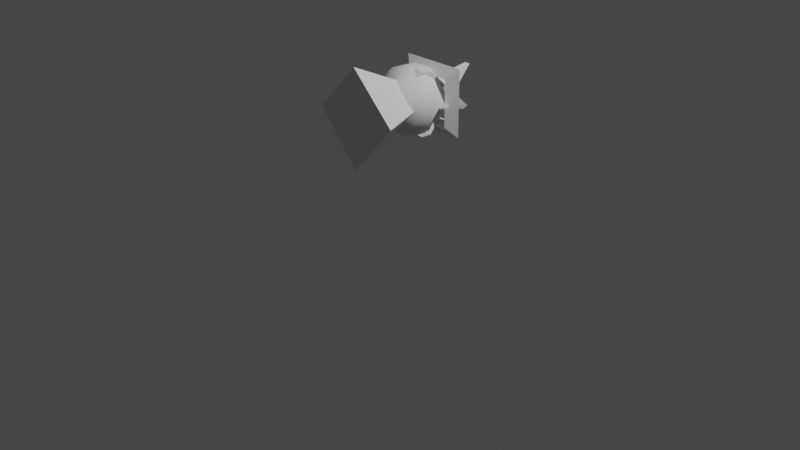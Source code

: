 # Source: angleA.blend  (saved by Blender 3.2.14; exported with 4.5.12 LTS)
import bpy
from mathutils import Matrix  # noqa: F401  (used for matrix-valued properties, if any)

bpy.ops.wm.read_factory_settings(use_empty=True)
scene = bpy.context.scene
scene.name = 'Scene'

# ---- collections
col_collection = bpy.data.collections.new('Collection'); scene.collection.children.link(col_collection)
col_angle = bpy.data.collections.new('Angle'); scene.collection.children.link(col_angle)

# ---- world
world_world = bpy.data.worlds.new('World'); scene.world = world_world
world_world.use_nodes = True; world_world.node_tree.nodes.clear()
_N = world_world.node_tree.nodes; _L = world_world.node_tree.links
n0 = _N.new('ShaderNodeOutputWorld'); n0.name = 'World Output'; n0.location = (300, 300)
n1 = _N.new('ShaderNodeBackground'); n1.name = 'Background'; n1.location = (10, 300)
n1.inputs[0].default_value = (0.05088, 0.05088, 0.05088, 1.0)
_L.new(n1.outputs[0], n0.inputs[0])
n0.is_active_output = True
world_world.color = (0.05088, 0.05088, 0.05088)
world_world.use_sun_shadow = False
world_world.sun_shadow_jitter_overblur = 0.0

# ---- cameras
cam_camera = bpy.data.cameras.new('Camera')
cam_camera.clip_end = 100.0
cam_camera.ortho_scale = 7.314

# ---- lights
light_light = bpy.data.lights.new('Light', 'POINT')
light_light.transmission_factor = 0.0
light_light.energy = 1000.0
light_light.shadow_soft_size = 0.1
light_light.shadow_maximum_resolution = 0.006
light_light.use_absolute_resolution = True

# ---- meshes
me_cone = bpy.data.meshes.new('Cone')
me_cone.from_pydata([(0.2682, 0.516, -0.4805), (0.7511, 0.0, -0.2816), (0.2682, -0.516, -0.4805), (-0.1574, 0.0, -0.5592), (-0.08652, 0.0, 0.5536)], [], [(0, 4, 1), (1, 4, 2), (0, 1, 2, 3), (2, 4, 3), (3, 4, 0)])
_uv = me_cone.uv_layers.new(name='UVMap')
_uv.uv.foreach_set('vector', [0.25, 0.49, 0.25, 0.25, 0.49, 0.25, 0.49, 0.25, 0.25, 0.25, 0.25, 0.01, 0.75, 0.49, 0.99, 0.25, 0.75, 0.01, 0.51, 0.25, 0.25, 0.01, 0.25, 0.25, 0.01, 0.25, 0.01, 0.25, 0.25, 0.25, 0.25, 0.49])
me_cone.materials.append(None)
me_cone.use_mirror_y = True
me_cone.update()
me_cube_002 = bpy.data.meshes.new('Cube.002')
me_cube_002.from_pydata([(-0.07473, -0.07473, -0.07473), (-0.07473, -0.07473, 0.07473), (-0.07473, 0.07473, -0.07473), (-0.07473, 0.07473, 0.07473), (0.07473, -0.07473, -0.07473), (0.07473, -0.07473, 0.07473), (0.07473, 0.07473, -0.07473), (0.07473, 0.07473, 0.07473)], [], [(0, 1, 3, 2), (2, 3, 7, 6), (6, 7, 5, 4), (4, 5, 1, 0), (2, 6, 4, 0), (7, 3, 1, 5)])
_uv = me_cube_002.uv_layers.new(name='UVMap')
_uv.uv.foreach_set('vector', [0.375, 0.0, 0.625, 0.0, 0.625, 0.25, 0.375, 0.25, 0.375, 0.25, 0.625, 0.25, 0.625, 0.5, 0.375, 0.5, 0.375, 0.5, 0.625, 0.5, 0.625, 0.75, 0.375, 0.75, 0.375, 0.75, 0.625, 0.75, 0.625, 1.0, 0.375, 1.0, 0.125, 0.5, 0.375, 0.5, 0.375, 0.75, 0.125, 0.75, 0.625, 0.5, 0.875, 0.5, 0.875, 0.75, 0.625, 0.75])
me_cube_002.materials.append(None)
me_cube_002.update()
me_cube_006 = bpy.data.meshes.new('Cube.006')
me_cube_006.from_pydata([(-0.07473, -0.07473, -0.07473), (-0.07473, -0.07473, 0.07473), (-0.07473, 0.07473, -0.07473), (-0.07473, 0.07473, 0.07473), (0.07473, -0.07473, -0.07473), (0.07473, -0.07473, 0.07473), (0.07473, 0.07473, -0.07473), (0.07473, 0.07473, 0.07473)], [], [(0, 1, 3, 2), (2, 3, 7, 6), (6, 7, 5, 4), (4, 5, 1, 0), (2, 6, 4, 0), (7, 3, 1, 5)])
_uv = me_cube_006.uv_layers.new(name='UVMap')
_uv.uv.foreach_set('vector', [0.375, 0.0, 0.625, 0.0, 0.625, 0.25, 0.375, 0.25, 0.375, 0.25, 0.625, 0.25, 0.625, 0.5, 0.375, 0.5, 0.375, 0.5, 0.625, 0.5, 0.625, 0.75, 0.375, 0.75, 0.375, 0.75, 0.625, 0.75, 0.625, 1.0, 0.375, 1.0, 0.125, 0.5, 0.375, 0.5, 0.375, 0.75, 0.125, 0.75, 0.625, 0.5, 0.875, 0.5, 0.875, 0.75, 0.625, 0.75])
me_cube_006.materials.append(None)
me_cube_006.update()
me_sphere_001 = bpy.data.meshes.new('Sphere.001')
me_sphere_001.from_pydata([(0.0449, 0.2426, 0.2731), (0.0, 0.3435, 0.1116), (0.0027, 0.359, -0.06328), (-0.00724, 0.1075, 0.3496), (0.1667, 0.2816, 0.1606), (0.1779, 0.314, -0.05121), (0.09195, 0.2327, -0.2739), (0.07049, 0.08196, -0.3473), (0.09979, -0.03557, 0.3515), (0.2244, 0.1265, 0.2592), (0.3128, 0.1802, 0.05744), (0.2975, 0.1718, -0.1116), (0.2223, 0.1283, -0.2577), (0.2527, 0.002669, 0.2626), (0.3435, -3.652e-08, 0.1116), (0.361, 0.0003131, -0.05744), (0.2276, -0.1285, 0.2563), (0.311, -0.183, 0.05121), (0.2823, -0.1617, -0.1666), (0.2414, -0.02951, -0.2779), (0.1287, -0.2175, 0.2626), (0.1718, -0.2975, 0.1116), (0.183, -0.311, -0.05121), (0.002488, -0.2614, 0.2563), (-3.094e-08, -0.3621, 0.04699), (-0.002645, -0.3216, -0.1715), (0.1001, -0.2266, -0.2732), (0.07801, -0.06663, -0.3512), (-0.02185, -0.06031, 0.3609), (-0.1062, -0.1839, 0.2922), (-0.1593, -0.2799, 0.1709), (-0.1812, -0.3132, -0.0514), (-0.1243, -0.2212, -0.2654), (-0.3441, 2.165e-09, 0.1097), (-0.3128, -0.06088, -1.579e-08), (-0.4393, -2.576e-08, -0.05794), (-0.297, 7.8e-09, -0.2153), (-0.1743, -0.004665, 0.323), (-0.2948, 1.555e-08, 0.2185), (-0.3531, 0.004677, -0.09657), (-0.2082, 2.974e-09, -0.2999), (-0.1222, 0.1654, 0.2981), (-0.1593, 0.2799, 0.1709), (-0.1801, 0.3142, -0.05708), (-0.1257, 0.2142, -0.2687), (-0.06541, 1.486e-09, -0.359), (5.024e-09, 0.2922, -0.2123)], [], [(2, 6, 46), (0, 4, 1), (1, 5, 2), (0, 9, 4), (6, 11, 12), (3, 28, 8), (4, 10, 5), (3, 9, 0), (8, 13, 9), (7, 19, 27), (10, 15, 11), (45, 7, 27), (11, 19, 12), (9, 14, 10), (14, 17, 15), (8, 16, 13), (15, 18, 19), (14, 16, 17), (16, 21, 17), (18, 26, 19), (8, 20, 16), (17, 22, 18), (21, 23, 24), (21, 24, 22), (8, 23, 20), (22, 24, 25), (23, 30, 24), (25, 32, 26), (28, 29, 23), (27, 32, 45), (24, 31, 25), (29, 38, 30), (31, 36, 32), (30, 38, 33), (32, 36, 40), (31, 33, 34), (28, 37, 29), (34, 33, 35), (33, 39, 35), (38, 42, 33), (37, 28, 3), (36, 44, 40), (33, 43, 39), (38, 41, 42), (36, 43, 44), (43, 46, 44), (43, 1, 2), (41, 3, 0), (44, 7, 45), (2, 5, 6), (1, 4, 5), (5, 10, 11), (6, 5, 11), (4, 9, 10), (3, 8, 9), (6, 12, 7), (7, 12, 19), (11, 15, 19), (9, 13, 14), (10, 14, 15), (15, 17, 18), (14, 13, 16), (16, 20, 21), (17, 21, 22), (19, 26, 27), (18, 22, 26), (26, 22, 25), (21, 20, 23), (8, 28, 23), (23, 29, 30), (25, 31, 32), (24, 30, 31), (27, 26, 32), (45, 32, 40), (31, 34, 39), (29, 37, 38), (31, 39, 36), (31, 30, 33), (34, 35, 39), (37, 41, 38), (33, 42, 43), (41, 37, 3), (40, 44, 45), (36, 39, 43), (43, 2, 46), (42, 0, 1), (44, 46, 6), (43, 42, 1), (44, 6, 7), (42, 41, 0)])
me_sphere_001.polygons.foreach_set('use_smooth', [True] * 90)
_uv = me_sphere_001.uv_layers.new(name='UVMap')
_uv.uv.foreach_set('vector', [0.75, 0.4444, 0.6936, 0.2396, 0.75, 0.3, 0.7206, 0.7646, 0.6667, 0.6452, 0.75, 0.6, 0.75, 0.6, 0.6667, 0.4552, 0.75, 0.4444, 0.7206, 0.7646, 0.5833, 0.751, 0.6667, 0.6452, 0.6936, 0.2396, 0.5833, 0.4, 0.5833, 0.2494, 0.7614, 0.9, 0.625, 1.0, 0.4454, 0.9, 0.6667, 0.6452, 0.5833, 0.5502, 0.6667, 0.4552, 0.7614, 0.9, 0.5833, 0.751, 0.7206, 0.7646, 0.4454, 0.9, 0.5, 0.7562, 0.5833, 0.751, 0.641, 0.1, 0.4767, 0.2354, 0.3842, 0.1, 0.5833, 0.5502, 0.5, 0.4498, 0.5833, 0.4, 0.5417, 0.0, 0.641, 0.1, 0.3842, 0.1, 0.5833, 0.4, 0.4767, 0.2354, 0.5833, 0.2494, 0.5833, 0.751, 0.5, 0.6, 0.5833, 0.5502, 0.5, 0.6, 0.4167, 0.5448, 0.5, 0.4498, 0.4454, 0.9, 0.4167, 0.7468, 0.5, 0.7562, 0.5, 0.4498, 0.4167, 0.3493, 0.4767, 0.2354, 0.5, 0.6, 0.4167, 0.7468, 0.4167, 0.5448, 0.4167, 0.7468, 0.3333, 0.6, 0.4167, 0.5448, 0.4167, 0.3493, 0.3129, 0.2376, 0.4767, 0.2354, 0.4454, 0.9, 0.3333, 0.7562, 0.4167, 0.7468, 0.4167, 0.5448, 0.3333, 0.4552, 0.4167, 0.3493, 0.3333, 0.6, 0.25, 0.7468, 0.25, 0.5409, 0.3333, 0.6, 0.25, 0.5409, 0.3333, 0.4552, 0.4454, 0.9, 0.25, 0.7468, 0.3333, 0.7562, 0.3333, 0.4552, 0.25, 0.5409, 0.25, 0.344, 0.25, 0.7468, 0.1667, 0.6554, 0.25, 0.5409, 0.25, 0.344, 0.1667, 0.2427, 0.3129, 0.2376, 0.235, 0.9434, 0.1667, 0.8, 0.25, 0.7468, 0.3842, 0.1, 0.1667, 0.2427, 0.06503, 0.06918, 0.25, 0.5409, 0.1667, 0.4552, 0.25, 0.344, 0.1667, 0.8, 0.008409, 0.7, 0.1667, 0.6554, 0.1667, 0.4552, 0.005706, 0.3, 0.1667, 0.2427, 0.1667, 0.6554, 0.008409, 0.7, -0.001084, 0.6, 0.1667, 0.2427, 0.005706, 0.3, 0.01121, 0.2, 0.1667, 0.4552, -0.001084, 0.6, 0.08333, 0.5, 0.235, 0.9434, 0.007626, 0.8407, 0.1667, 0.8, 0.08333, 0.5, -0.001084, 0.6, 0.0, 0.5, 1.0, 0.6, 0.9868, 0.4153, 1.0, 0.5, 0.9927, 0.7, 0.8333, 0.6554, 1.0, 0.6, 0.9998, 0.8407, 0.875, 1.0, 0.7614, 0.9, 0.995, 0.3, 0.8333, 0.2373, 0.9911, 0.2, 1.0, 0.6, 0.8333, 0.4502, 0.9868, 0.4153, 0.9927, 0.7, 0.8487, 0.8, 0.8333, 0.6554, 0.995, 0.3, 0.8333, 0.4502, 0.8333, 0.2373, 0.8333, 0.4502, 0.75, 0.3, 0.8333, 0.2373, 0.8333, 0.4502, 0.75, 0.6, 0.75, 0.4444, 0.8487, 0.8, 0.7614, 0.9, 0.7206, 0.7646, 0.8333, 0.2373, 0.641, 0.1, 0.8902, 0.05475, 0.75, 0.4444, 0.6667, 0.4552, 0.6936, 0.2396, 0.75, 0.6, 0.6667, 0.6452, 0.6667, 0.4552, 0.6667, 0.4552, 0.5833, 0.5502, 0.5833, 0.4, 0.6936, 0.2396, 0.6667, 0.4552, 0.5833, 0.4, 0.6667, 0.6452, 0.5833, 0.751, 0.5833, 0.5502, 0.7614, 0.9, 0.4454, 0.9, 0.5833, 0.751, 0.6936, 0.2396, 0.5833, 0.2494, 0.641, 0.1, 0.641, 0.1, 0.5833, 0.2494, 0.4767, 0.2354, 0.5833, 0.4, 0.5, 0.4498, 0.4767, 0.2354, 0.5833, 0.751, 0.5, 0.7562, 0.5, 0.6, 0.5833, 0.5502, 0.5, 0.6, 0.5, 0.4498, 0.5, 0.4498, 0.4167, 0.5448, 0.4167, 0.3493, 0.5, 0.6, 0.5, 0.7562, 0.4167, 0.7468, 0.4167, 0.7468, 0.3333, 0.7562, 0.3333, 0.6, 0.4167, 0.5448, 0.3333, 0.6, 0.3333, 0.4552, 0.4767, 0.2354, 0.3129, 0.2376, 0.3842, 0.1, 0.4167, 0.3493, 0.3333, 0.4552, 0.3129, 0.2376, 0.3129, 0.2376, 0.3333, 0.4552, 0.25, 0.344, 0.3333, 0.6, 0.3333, 0.7562, 0.25, 0.7468, 0.4454, 0.9, 0.235, 0.9434, 0.25, 0.7468, 0.25, 0.7468, 0.1667, 0.8, 0.1667, 0.6554, 0.25, 0.344, 0.1667, 0.4552, 0.1667, 0.2427, 0.25, 0.5409, 0.1667, 0.6554, 0.1667, 0.4552, 0.3842, 0.1, 0.3129, 0.2376, 0.1667, 0.2427, 0.06503, 0.06918, 0.1667, 0.2427, 0.01121, 0.2, 0.1667, 0.4552, 0.08333, 0.5, 0.0007495, 0.4, 0.1667, 0.8, 0.007626, 0.8407, 0.008409, 0.7, 0.1667, 0.4552, 0.0007495, 0.4, 0.005706, 0.3, 0.1667, 0.4552, 0.1667, 0.6554, -0.001084, 0.6, 0.08333, 0.5, 0.0, 0.5, 0.0007495, 0.4, 0.9998, 0.8407, 0.8487, 0.8, 0.9927, 0.7, 1.0, 0.6, 0.8333, 0.6554, 0.8333, 0.4502, 0.8487, 0.8, 0.9998, 0.8407, 0.7614, 0.9, 0.9911, 0.2, 0.8333, 0.2373, 0.8902, 0.05475, 0.995, 0.3, 0.9868, 0.4153, 0.8333, 0.4502, 0.8333, 0.4502, 0.75, 0.4444, 0.75, 0.3, 0.8333, 0.6554, 0.7206, 0.7646, 0.75, 0.6, 0.8333, 0.2373, 0.75, 0.3, 0.6936, 0.2396, 0.8333, 0.4502, 0.8333, 0.6554, 0.75, 0.6, 0.8333, 0.2373, 0.6936, 0.2396, 0.641, 0.1, 0.8333, 0.6554, 0.8487, 0.8, 0.7206, 0.7646])
me_sphere_001.materials.append(None)
me_sphere_001.use_mirror_y = True
me_sphere_001.update()
me_torus = bpy.data.meshes.new('Torus')
me_torus.from_pydata([(0.5, 0.0, 0.0), (0.35, 0.0, 0.0866), (0.35, 0.0, -0.0866), (3.775e-08, 0.5, 0.0), (2.642e-08, 0.35, 0.0866), (2.642e-08, 0.35, -0.0866), (-0.5, 4.371e-08, 0.0), (-0.35, 3.06e-08, 0.0866), (-0.35, 3.06e-08, -0.0866), (3.775e-08, -0.5, 0.0), (2.642e-08, -0.35, 0.0866), (2.642e-08, -0.35, -0.0866)], [], [(0, 3, 4, 1), (1, 4, 5, 2), (2, 5, 3, 0), (3, 6, 7, 4), (4, 7, 8, 5), (5, 8, 6, 3), (6, 9, 10, 7), (7, 10, 11, 8), (8, 11, 9, 6), (9, 0, 1, 10), (10, 1, 2, 11), (11, 2, 0, 9)])
_uv = me_torus.uv_layers.new(name='UVMap')
_uv.uv.foreach_set('vector', [0.5, 0.6667, 0.75, 0.6667, 0.75, 1.0, 0.5, 1.0, 0.5, 0.0, 0.75, 0.0, 0.75, 0.3333, 0.5, 0.3333, 0.5, 0.3333, 0.75, 0.3333, 0.75, 0.6667, 0.5, 0.6667, 0.75, 0.6667, 1.0, 0.6667, 1.0, 1.0, 0.75, 1.0, 0.75, 0.0, 1.0, 0.0, 1.0, 0.3333, 0.75, 0.3333, 0.75, 0.3333, 1.0, 0.3333, 1.0, 0.6667, 0.75, 0.6667, 0.0, 0.6667, 0.25, 0.6667, 0.25, 1.0, 0.0, 1.0, 0.0, 0.0, 0.25, 0.0, 0.25, 0.3333, 0.0, 0.3333, 0.0, 0.3333, 0.25, 0.3333, 0.25, 0.6667, 0.0, 0.6667, 0.25, 0.6667, 0.5, 0.6667, 0.5, 1.0, 0.25, 1.0, 0.25, 0.0, 0.5, 0.0, 0.5, 0.3333, 0.25, 0.3333, 0.25, 0.3333, 0.5, 0.3333, 0.5, 0.6667, 0.25, 0.6667])
me_torus.materials.append(None)
me_torus.update()
me_cube_001 = bpy.data.meshes.new('Cube.001')
me_cube_001.from_pydata([(-0.3269, -0.006461, -0.1985), (-0.3544, -9.595e-11, -0.1122), (-0.3269, 0.006461, -0.1985), (-0.1104, -0.06026, 0.2014), (-0.08183, -0.05641, 0.2417), (-0.1777, -0.04895, 0.205), (-0.08183, 0.05641, 0.2417), (-0.1104, 0.06026, 0.2014), (-0.1777, 0.04895, 0.205), (-0.2, -9.595e-11, -0.2863), (-0.2, -9.595e-11, -0.2863), (0.7021, 0.006001, -0.08619), (0.7438, 5.757e-10, -0.04194), (0.7021, -0.006001, -0.08619)], [], [(2, 7, 11, 9), (12, 6, 4), (1, 5, 8), (0, 1, 2), (3, 4, 5), (6, 7, 8), (11, 12, 13), (0, 3, 5, 1), (4, 6, 8, 5), (7, 2, 1, 8), (13, 10, 9, 11), (2, 9, 10, 0), (12, 4, 3, 13), (6, 12, 11, 7), (10, 13, 3, 0)])
_uv = me_cube_001.uv_layers.new(name='UVMap')
_uv.uv.foreach_set('vector', [0.3971, 0.2972, 0.6022, 0.2685, 0.6024, 0.4774, 0.3939, 0.4545, 0.6603, 0.5177, 0.8597, 0.5177, 0.8597, 0.717, 0.4201, 0.02254, 0.5931, 0.02254, 0.5931, 0.1956, 0.3804, 0.3407, 0.4028, 0.267, 0.3971, 0.2972, 0.8629, 0.7254, 0.8597, 0.717, 0.875, 0.7115, 0.8597, 0.5177, 0.8629, 0.5125, 0.875, 0.5385, 0.666, 0.5099, 0.6603, 0.5177, 0.666, 0.5311, 0.3971, 0.9528, 0.6022, 0.9815, 0.5705, 1.0, 0.3975, 1.0, 0.8597, 0.717, 0.8597, 0.5177, 0.875, 0.5385, 0.875, 0.7115, 0.6022, 0.2685, 0.3971, 0.2972, 0.3975, 0.25, 0.5705, 0.25, 0.5853, 0.5, 0.3828, 0.5, 0.3939, 0.4545, 0.6024, 0.4774, 0.3971, 0.2972, 0.3939, 0.4545, 0.375, 0.4639, 0.375, 0.308, 0.6603, 0.5177, 0.8597, 0.717, 0.8582, 0.7332, 0.6623, 0.5373, 0.8597, 0.5177, 0.6603, 0.5177, 0.6623, 0.5, 0.8582, 0.5, 0.3939, 0.7955, 0.6024, 0.7726, 0.6022, 0.9815, 0.3971, 0.9528])
me_cube_001.materials.append(None)
me_cube_001.update()
me_cube = bpy.data.meshes.new('Cube')
me_cube.from_pydata([(-0.3269, -0.006461, -0.1985), (-0.3544, -9.595e-11, -0.1122), (-0.3269, 0.006461, -0.1985), (-0.1104, -0.06026, 0.2014), (-0.08183, -0.05641, 0.2417), (-0.1777, -0.04895, 0.205), (-0.08183, 0.05641, 0.2417), (-0.1104, 0.06026, 0.2014), (-0.1777, 0.04895, 0.205), (-0.2, -9.595e-11, -0.2863), (-0.2, -9.595e-11, -0.2863), (0.7021, 0.006001, -0.08619), (0.7438, 5.757e-10, -0.04194), (0.7021, -0.006001, -0.08619)], [], [(2, 7, 11, 9), (12, 6, 4), (1, 5, 8), (0, 1, 2), (3, 4, 5), (6, 7, 8), (11, 12, 13), (0, 3, 5, 1), (4, 6, 8, 5), (7, 2, 1, 8), (13, 10, 9, 11), (2, 9, 10, 0), (12, 4, 3, 13), (6, 12, 11, 7), (10, 13, 3, 0)])
_uv = me_cube.uv_layers.new(name='UVMap')
_uv.uv.foreach_set('vector', [0.3971, 0.2972, 0.6022, 0.2685, 0.6024, 0.4774, 0.3939, 0.4545, 0.6603, 0.5177, 0.8597, 0.5177, 0.8597, 0.717, 0.4201, 0.02254, 0.5931, 0.02254, 0.5931, 0.1956, 0.3804, 0.3407, 0.4028, 0.267, 0.3971, 0.2972, 0.8629, 0.7254, 0.8597, 0.717, 0.875, 0.7115, 0.8597, 0.5177, 0.8629, 0.5125, 0.875, 0.5385, 0.666, 0.5099, 0.6603, 0.5177, 0.666, 0.5311, 0.3971, 0.9528, 0.6022, 0.9815, 0.5705, 1.0, 0.3975, 1.0, 0.8597, 0.717, 0.8597, 0.5177, 0.875, 0.5385, 0.875, 0.7115, 0.6022, 0.2685, 0.3971, 0.2972, 0.3975, 0.25, 0.5705, 0.25, 0.5853, 0.5, 0.3828, 0.5, 0.3939, 0.4545, 0.6024, 0.4774, 0.3971, 0.2972, 0.3939, 0.4545, 0.375, 0.4639, 0.375, 0.308, 0.6603, 0.5177, 0.8597, 0.717, 0.8582, 0.7332, 0.6623, 0.5373, 0.8597, 0.5177, 0.6603, 0.5177, 0.6623, 0.5, 0.8582, 0.5, 0.3939, 0.7955, 0.6024, 0.7726, 0.6022, 0.9815, 0.3971, 0.9528])
me_cube.materials.append(None)
me_cube.update()
arm_armature = bpy.data.armatures.new('Armature')  # bones are not reproduced
arm_armature_001 = bpy.data.armatures.new('Armature.001')  # bones are not reproduced
arm_armature_002 = bpy.data.armatures.new('Armature.002')  # bones are not reproduced

# ---- objects
ob_light = bpy.data.objects.new('Light', light_light)
ob_camera = bpy.data.objects.new('Camera', cam_camera)
ob_body = bpy.data.objects.new('Body', me_cone)
ob_handl = bpy.data.objects.new('HandL', me_cube_002)
ob_handr = bpy.data.objects.new('HandR', me_cube_006)
ob_head = bpy.data.objects.new('Head', me_sphere_001)
ob_ring = bpy.data.objects.new('Ring', me_torus)
ob_wingl = bpy.data.objects.new('WingL', me_cube_001)
ob_wingr = bpy.data.objects.new('WingR', me_cube)
ob_armature = bpy.data.objects.new('Armature', arm_armature)
ob_armature_walk = bpy.data.objects.new('Armature.walk', arm_armature_001)
ob_armature_attack = bpy.data.objects.new('Armature.attack', arm_armature_002)

# ---- transforms, parenting, visibility, modifiers, constraints
ob_light.location = (4.076, 1.005, 5.904)
ob_light.rotation_euler = (0.6503, 0.05522, 1.866)
ob_light.lock_rotations_4d = False
ob_light.empty_display_type = 'ARROWS'
ob_light.color = (0.0, 0.0, 0.0, 0.0)
ob_light.lineart.crease_threshold = 0.0
ob_camera.location = (7.359, -6.926, 4.958)
ob_camera.rotation_euler = (1.109, 0.0, 0.8149)
ob_camera.lock_rotations_4d = False
ob_camera.empty_display_type = 'ARROWS'
ob_camera.color = (0.0, 0.0, 0.0, 0.0)
ob_camera.display_type = 'WIRE'
ob_camera.lineart.crease_threshold = 0.0
ob_body.parent = ob_armature
ob_body.matrix_parent_inverse = Matrix(((1.192, 2.067e-07, -0.4009, 0.5991), (0.4009, 1.189e-07, 1.192, -1.384), (2.157e-07, -1.258, 4.61e-08, -3.173e-08), (-0.0, -0.0, -0.0, 1.0)))
ob_body.location = (-0.01512, -1.029e-07, 1.137)
ob_body.rotation_euler = (0.0, -0.0, -3.142)
ob_body.use_mesh_mirror_y = True
ob_handl.parent = ob_armature
ob_handl.matrix_parent_inverse = Matrix(((0.9885, 0.6082, -0.4848, 0.6788), (-0.7236, 1.007, -0.2123, -0.5561), (0.2854, 0.4458, 1.141, -1.334), (-0.0, 0.0, -0.0, 1.0)))
ob_handl.location = (-0.4297, 0.4515, 1.099)
ob_handl.rotation_euler = (0.7854, -0.0, -2.356)
ob_handr.parent = ob_armature
ob_handr.matrix_parent_inverse = Matrix(((0.975, -0.6001, -0.5209, 0.7206), (-0.7389, -0.9879, -0.245, -0.5033), (-0.2923, 0.4959, -1.118, 1.307), (-0.0, -0.0, 0.0, 1.0)))
ob_handr.location = (-0.4297, -0.4515, 1.099)
ob_handr.rotation_euler = (0.7854, -0.0, -2.356)
ob_head.parent = ob_armature
ob_head.matrix_parent_inverse = Matrix(((1.186, 2.453e-07, -0.4183, 0.6192), (0.4183, 6.739e-09, 1.186, -1.756), (2.155e-07, -1.258, -7.598e-08, 1.141e-07), (-0.0, 0.0, 0.0, 1.0)))
ob_head.location = (0.02178, -9.73e-08, 1.689)
ob_head.rotation_euler = (0.0, -0.0, -3.142)
ob_head.use_mesh_mirror_y = True
ob_ring.parent = ob_armature
ob_ring.matrix_parent_inverse = Matrix(((1.258, 2.999e-07, 1.411e-14, -1.49e-08), (-4.133e-15, 7.537e-10, 1.258, -2.343), (2.818e-07, -1.258, -8.937e-15, 1.618e-09), (0.0, 0.0, -0.0, 1.0)))
ob_ring.location = (0.02178, -9.73e-08, 2.301)
ob_ring.rotation_euler = (0.0, -0.0, -2.356)
ob_wingl.parent = ob_armature
ob_wingl.matrix_parent_inverse = Matrix(((0.8621, 0.8514, 0.3375, -0.3163), (-0.9092, 0.7395, 0.4568, -1.303), (0.1108, -0.557, 1.122, -1.33), (-0.0, 0.0, -0.0, 1.0)))
ob_wingl.location = (-0.6343, 0.4515, 1.573)
ob_wingl.rotation_euler = (0.0, -0.0, 2.356)
ob_wingr.parent = ob_armature
ob_wingr.matrix_parent_inverse = Matrix(((0.8567, -0.8589, 0.3323, -0.3107), (-0.9142, -0.7384, 0.4483, -1.287), (-0.1111, -0.5469, -1.127, 1.336), (0.0, 0.0, -0.0, 1.0)))
ob_wingr.location = (-0.6343, -0.4515, 1.573)
ob_wingr.rotation_euler = (0.0, -0.0, -2.356)
ob_armature.location = (0.0, 0.0, 1.216)
ob_armature.scale = (0.795, 0.795, 0.795)
ob_armature.show_in_front = True
ob_armature_walk.location = (0.0, 0.0, 1.216)
ob_armature_walk.scale = (0.795, 0.795, 0.795)
ob_armature_walk.show_in_front = True
ob_armature_attack.location = (0.0, 0.0, 1.216)
ob_armature_attack.scale = (0.795, 0.795, 0.795)
ob_armature_attack.show_in_front = True

# ---- collection membership
col_collection.objects.link(ob_light)
col_collection.objects.link(ob_camera)
col_angle.objects.link(ob_body)
col_angle.objects.link(ob_handl)
col_angle.objects.link(ob_handr)
col_angle.objects.link(ob_head)
col_angle.objects.link(ob_ring)
col_angle.objects.link(ob_wingl)
col_angle.objects.link(ob_wingr)
col_angle.objects.link(ob_armature)
col_angle.objects.link(ob_armature_walk)
col_angle.objects.link(ob_armature_attack)

# ---- scene / render settings (as saved in the file)
scene.camera = ob_camera
scene.frame_start = 1; scene.frame_end = 250; scene.frame_set(0)
scene.render.engine = 'BLENDER_EEVEE_NEXT'
scene.cycles.sampling_pattern = 'TABULATED_SOBOL'
scene.cycles.use_light_tree = False
scene.view_settings.view_transform = 'Filmic'
bpy.context.view_layer.update()
